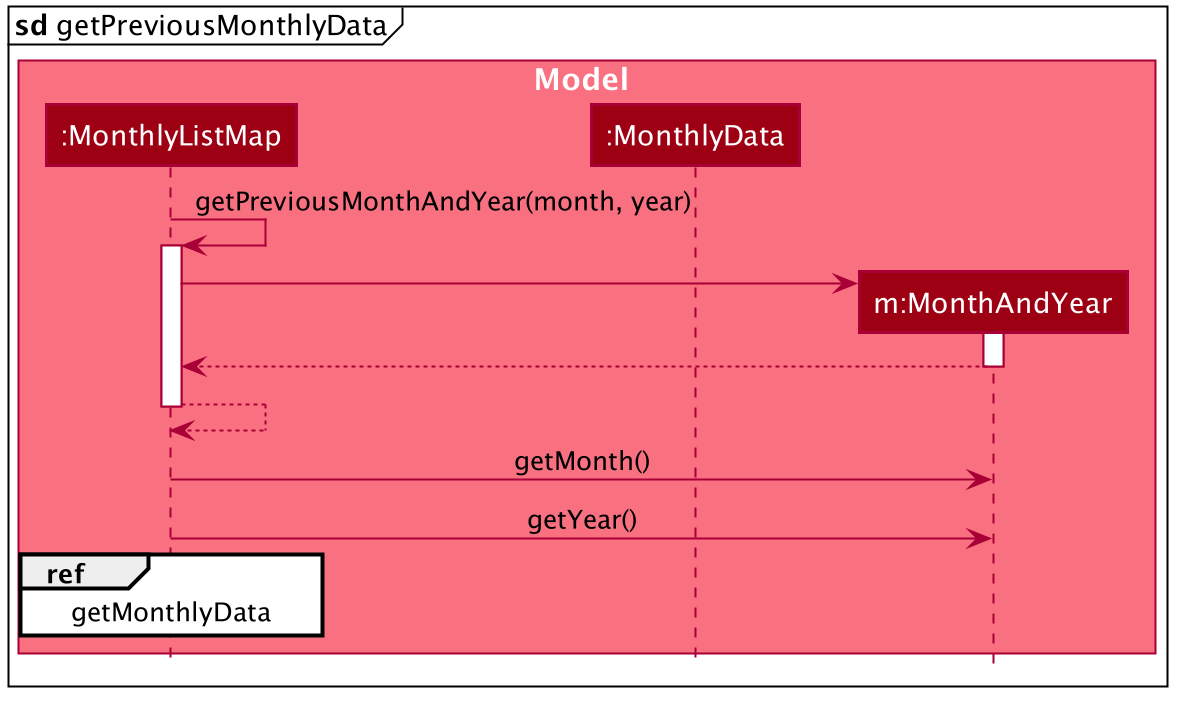

The diagram above was rendered by PlantUML. Its source (embedded in the PNG):
@startuml








skinparam BackgroundColor #FFFFFFF

skinparam Shadowing false

skinparam Class {
    FontColor #FFFFFF
    BorderThickness 1
    BorderColor #FFFFFF
    StereotypeFontColor #FFFFFF
    FontName Arial
}

skinparam Actor {
    BorderColor #000000
    Color #000000
    FontName Arial
}

skinparam Sequence {
    MessageAlign center
    BoxFontSize 15
    BoxPadding 0
    BoxFontColor #FFFFFF
    FontName Arial
}

skinparam Participant {
    FontColor #FFFFFFF
    Padding 20
}


skinparam ClassAttributeFontColor white
skinparam MinClassWidth 50
skinparam ParticipantPadding 10
skinparam Shadowing false
skinparam DefaultTextAlignment center
skinparam packageStyle Rectangle

hide footbox
hide members
hide circle

box Model #F97181
participant ":MonthlyListMap" as MonthlyListMap #9D0012
participant ":MonthlyData" as MonthlyData #9D0012
participant "m:MonthAndYear" as MonthAndYear #9D0012
end box


mainframe **sd** getPreviousMonthlyData

box

MonthlyListMap -> MonthlyListMap : getPreviousMonthAndYear(month, year)
activate MonthlyListMap

create MonthAndYear
MonthlyListMap -> MonthAndYear
activate MonthAndYear
MonthAndYear --> MonthlyListMap
deactivate MonthAndYear
MonthlyListMap --> MonthlyListMap
deactivate MonthlyListMap

MonthlyListMap -> MonthAndYear: getMonth()

MonthlyListMap -> MonthAndYear: getYear()

ref over MonthlyListMap: getMonthlyData

end box

@enduml